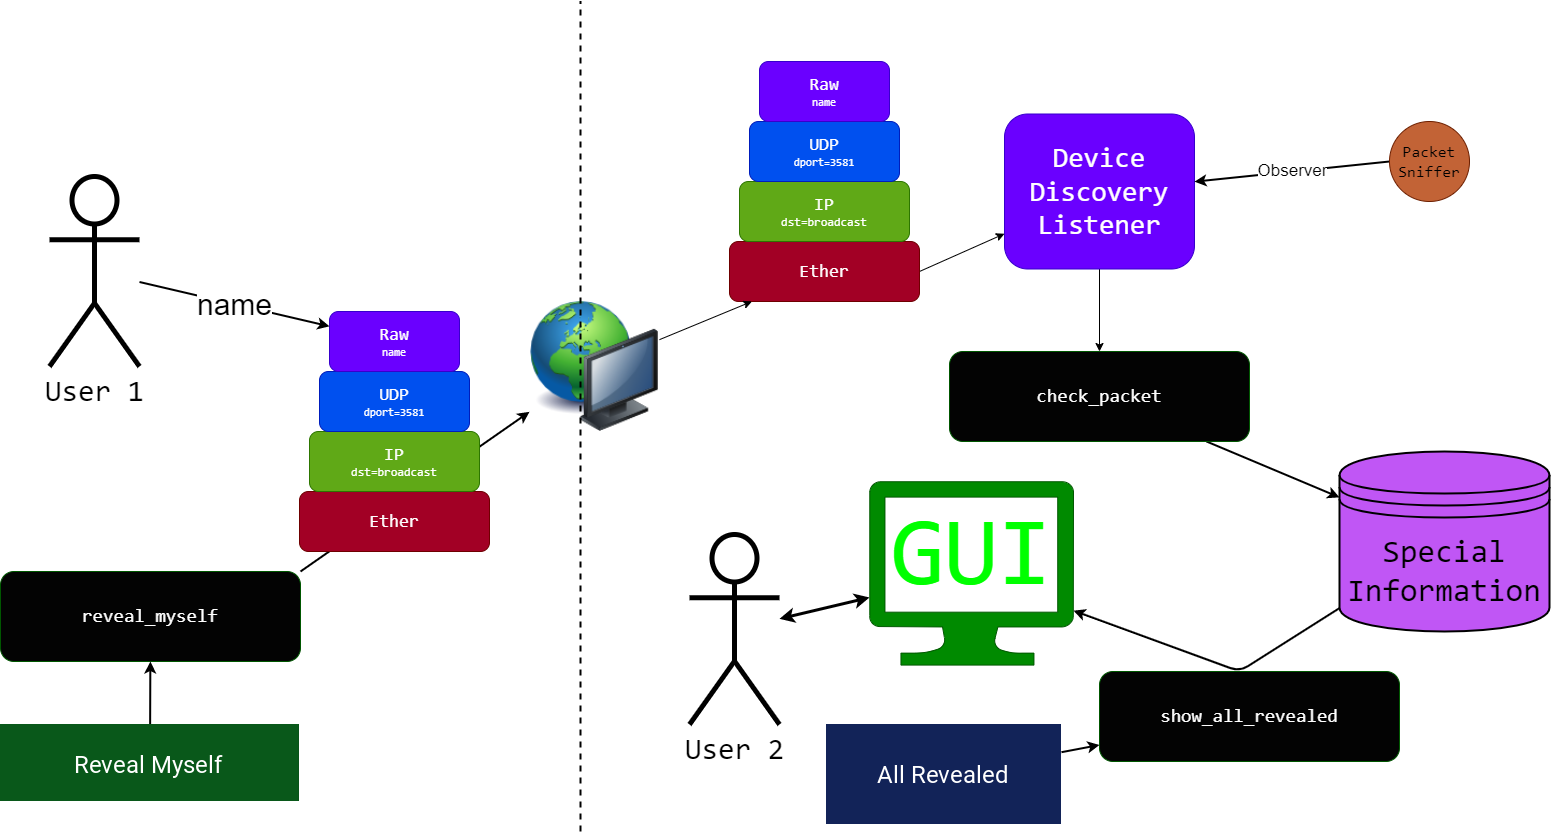

The diagram above was exported from draw.io. Its source (the exported page's mxGraphModel, read from the mxfile embedded in the PNG):
<mxGraphModel dx="3174" dy="1088" grid="1" gridSize="10" guides="1" tooltips="1" connect="1" arrows="1" fold="1" page="1" pageScale="1" pageWidth="850" pageHeight="1100" math="0" shadow="0">
  <root>
    <mxCell id="0" />
    <mxCell id="1" parent="0" />
    <mxCell id="9" value="" style="image;html=1;image=img/lib/clip_art/computers/Network_128x128.png" parent="1" vertex="1">
      <mxGeometry x="-270" y="310" width="130" height="130" as="geometry" />
    </mxCell>
    <mxCell id="99" style="edgeStyle=none;html=1;exitX=1;exitY=0.5;exitDx=0;exitDy=0;" parent="1" source="29" target="100" edge="1">
      <mxGeometry relative="1" as="geometry">
        <mxPoint x="190" y="200" as="targetPoint" />
      </mxGeometry>
    </mxCell>
    <mxCell id="29" value="&lt;font style=&quot;font-size: 18px;&quot;&gt;Ether&lt;/font&gt;" style="rounded=1;whiteSpace=wrap;html=1;fontFamily=Consolas;fillColor=#a20025;fontColor=#ffffff;strokeColor=#6F0000;" parent="1" vertex="1">
      <mxGeometry x="-70" y="250" width="190" height="60" as="geometry" />
    </mxCell>
    <mxCell id="39" value="&lt;font style=&quot;&quot;&gt;&lt;span style=&quot;font-size: 18px;&quot;&gt;IP&lt;br&gt;&lt;/span&gt;&lt;/font&gt;dst=broadcast" style="rounded=1;whiteSpace=wrap;html=1;fontFamily=Consolas;fillColor=#60a917;fontColor=#ffffff;strokeColor=#2D7600;" parent="1" vertex="1">
      <mxGeometry x="-60" y="190" width="170" height="60" as="geometry" />
    </mxCell>
    <mxCell id="118" style="edgeStyle=none;html=1;strokeWidth=2;fontSize=17;" edge="1" parent="1" source="75" target="117">
      <mxGeometry relative="1" as="geometry" />
    </mxCell>
    <mxCell id="75" value="check_packet" style="rounded=1;whiteSpace=wrap;html=1;fontFamily=Consolas;fillColor=#030303;fontColor=#ffffff;strokeColor=#005700;gradientColor=none;gradientDirection=radial;fontSize=19;" parent="1" vertex="1">
      <mxGeometry x="150" y="360" width="300" height="90" as="geometry" />
    </mxCell>
    <mxCell id="98" style="edgeStyle=none;html=1;startArrow=none;" parent="1" source="9" target="29" edge="1">
      <mxGeometry relative="1" as="geometry">
        <mxPoint x="-278.97058823529414" y="225" as="sourcePoint" />
        <mxPoint x="-370" y="400" as="targetPoint" />
      </mxGeometry>
    </mxCell>
    <mxCell id="101" style="edgeStyle=none;html=1;exitX=0.5;exitY=1;exitDx=0;exitDy=0;fontFamily=Consolas;fontSize=28;" parent="1" source="100" target="75" edge="1">
      <mxGeometry relative="1" as="geometry" />
    </mxCell>
    <mxCell id="100" value="Device&lt;br&gt;Discovery&lt;br&gt;Listener" style="rounded=1;whiteSpace=wrap;html=1;fillColor=#6a00ff;strokeColor=#3700CC;fontColor=#ffffff;fontFamily=Consolas;fontSize=28;" parent="1" vertex="1">
      <mxGeometry x="205" y="122.5" width="190" height="155" as="geometry" />
    </mxCell>
    <mxCell id="106" value="" style="sketch=0;aspect=fixed;pointerEvents=1;shadow=0;dashed=0;html=1;strokeColor=#005700;labelPosition=center;verticalLabelPosition=bottom;verticalAlign=top;align=center;fillColor=#008a00;shape=mxgraph.azure.computer;labelBackgroundColor=none;fontFamily=Consolas;fontSize=50;fontColor=#ffffff;" parent="1" vertex="1">
      <mxGeometry x="70" y="490" width="204" height="183.6" as="geometry" />
    </mxCell>
    <mxCell id="108" value="&lt;font face=&quot;Consolas&quot; color=&quot;#00ff00&quot; style=&quot;font-size: 97px;&quot;&gt;GUI&lt;/font&gt;" style="text;html=1;strokeColor=none;fillColor=none;align=center;verticalAlign=middle;whiteSpace=wrap;rounded=0;fontSize=97;" parent="1" vertex="1">
      <mxGeometry x="82" y="500" width="180" height="120" as="geometry" />
    </mxCell>
    <mxCell id="109" value="" style="endArrow=classic;startArrow=classic;html=1;fontFamily=Consolas;fontSize=97;fontColor=#00FF00;strokeWidth=3;" parent="1" source="128" target="106" edge="1">
      <mxGeometry width="50" height="50" relative="1" as="geometry">
        <mxPoint y="780.0247933884298" as="sourcePoint" />
        <mxPoint x="364" y="804.7945205479452" as="targetPoint" />
      </mxGeometry>
    </mxCell>
    <mxCell id="112" value="&lt;font style=&quot;&quot;&gt;&lt;span style=&quot;font-size: 18px;&quot;&gt;UDP&lt;br&gt;&lt;/span&gt;&lt;/font&gt;&lt;font style=&quot;font-size: 11px;&quot;&gt;dport=3581&lt;/font&gt;" style="rounded=1;whiteSpace=wrap;html=1;fontFamily=Consolas;fillColor=#0050ef;fontColor=#ffffff;strokeColor=#001DBC;" vertex="1" parent="1">
      <mxGeometry x="-50" y="130" width="150" height="60" as="geometry" />
    </mxCell>
    <mxCell id="114" value="&lt;font style=&quot;font-size: 18px;&quot;&gt;Raw&lt;br&gt;&lt;/font&gt;&lt;font style=&quot;font-size: 11px;&quot;&gt;name&lt;/font&gt;" style="rounded=1;whiteSpace=wrap;html=1;fontFamily=Consolas;fillColor=#6a00ff;fontColor=#ffffff;strokeColor=#3700CC;" vertex="1" parent="1">
      <mxGeometry x="-40" y="70" width="130" height="60" as="geometry" />
    </mxCell>
    <mxCell id="116" value="Observer" style="edgeStyle=none;html=1;exitX=0;exitY=0.5;exitDx=0;exitDy=0;strokeWidth=2;fontSize=17;" edge="1" parent="1" source="115" target="100">
      <mxGeometry relative="1" as="geometry" />
    </mxCell>
    <mxCell id="115" value="Packet&lt;br&gt;Sniffer" style="ellipse;whiteSpace=wrap;html=1;fontFamily=Consolas;fontSize=16;fillColor=#C26336;fontColor=#000000;strokeColor=#6D1F00;" vertex="1" parent="1">
      <mxGeometry x="590" y="130" width="80" height="80" as="geometry" />
    </mxCell>
    <mxCell id="138" style="edgeStyle=none;html=1;strokeWidth=2;fontSize=30;" edge="1" parent="1" source="117" target="106">
      <mxGeometry relative="1" as="geometry">
        <Array as="points">
          <mxPoint x="440" y="680" />
        </Array>
      </mxGeometry>
    </mxCell>
    <mxCell id="117" value="Special Information" style="shape=datastore;whiteSpace=wrap;html=1;strokeWidth=2;fontFamily=Consolas;fontSize=32;gradientDirection=radial;fillColor=#C056F5;" vertex="1" parent="1">
      <mxGeometry x="540" y="460" width="210" height="180" as="geometry" />
    </mxCell>
    <mxCell id="124" style="edgeStyle=none;html=1;exitX=1;exitY=0;exitDx=0;exitDy=0;strokeWidth=2;fontSize=17;" edge="1" parent="1" source="119" target="9">
      <mxGeometry relative="1" as="geometry" />
    </mxCell>
    <mxCell id="119" value="reveal_myself" style="rounded=1;whiteSpace=wrap;html=1;fontFamily=Consolas;fillColor=#030303;fontColor=#ffffff;strokeColor=#005700;gradientColor=none;gradientDirection=radial;fontSize=19;" vertex="1" parent="1">
      <mxGeometry x="-799" y="580" width="300" height="90" as="geometry" />
    </mxCell>
    <mxCell id="120" value="&lt;font style=&quot;font-size: 18px;&quot;&gt;Ether&lt;/font&gt;" style="rounded=1;whiteSpace=wrap;html=1;fontFamily=Consolas;fillColor=#a20025;fontColor=#ffffff;strokeColor=#6F0000;" vertex="1" parent="1">
      <mxGeometry x="-500" y="500" width="190" height="60" as="geometry" />
    </mxCell>
    <mxCell id="121" value="&lt;font style=&quot;&quot;&gt;&lt;span style=&quot;font-size: 18px;&quot;&gt;IP&lt;br&gt;&lt;/span&gt;&lt;/font&gt;dst=broadcast" style="rounded=1;whiteSpace=wrap;html=1;fontFamily=Consolas;fillColor=#60a917;fontColor=#ffffff;strokeColor=#2D7600;" vertex="1" parent="1">
      <mxGeometry x="-490" y="440" width="170" height="60" as="geometry" />
    </mxCell>
    <mxCell id="122" value="&lt;font style=&quot;&quot;&gt;&lt;span style=&quot;font-size: 18px;&quot;&gt;UDP&lt;br&gt;&lt;/span&gt;&lt;/font&gt;&lt;font style=&quot;font-size: 11px;&quot;&gt;dport=3581&lt;/font&gt;" style="rounded=1;whiteSpace=wrap;html=1;fontFamily=Consolas;fillColor=#0050ef;fontColor=#ffffff;strokeColor=#001DBC;" vertex="1" parent="1">
      <mxGeometry x="-480" y="380" width="150" height="60" as="geometry" />
    </mxCell>
    <mxCell id="123" value="&lt;font style=&quot;font-size: 18px;&quot;&gt;Raw&lt;br&gt;&lt;/font&gt;&lt;font style=&quot;font-size: 11px;&quot;&gt;name&lt;/font&gt;" style="rounded=1;whiteSpace=wrap;html=1;fontFamily=Consolas;fillColor=#6a00ff;fontColor=#ffffff;strokeColor=#3700CC;" vertex="1" parent="1">
      <mxGeometry x="-470" y="320" width="130" height="60" as="geometry" />
    </mxCell>
    <mxCell id="126" value="" style="endArrow=none;dashed=1;html=1;strokeWidth=2;fontSize=17;" edge="1" parent="1">
      <mxGeometry width="50" height="50" relative="1" as="geometry">
        <mxPoint x="-219" y="840" as="sourcePoint" />
        <mxPoint x="-219" y="10" as="targetPoint" />
      </mxGeometry>
    </mxCell>
    <mxCell id="130" value="name" style="edgeStyle=none;html=1;strokeWidth=2;fontSize=30;" edge="1" parent="1" source="127" target="123">
      <mxGeometry relative="1" as="geometry" />
    </mxCell>
    <mxCell id="127" value="&lt;font face=&quot;Consolas&quot; style=&quot;font-size: 30px;&quot;&gt;User 1&lt;/font&gt;" style="shape=umlActor;verticalLabelPosition=bottom;verticalAlign=top;html=1;outlineConnect=0;strokeWidth=5;fontSize=30;" vertex="1" parent="1">
      <mxGeometry x="-750" y="185" width="90" height="190" as="geometry" />
    </mxCell>
    <mxCell id="128" value="&lt;font face=&quot;Consolas&quot; style=&quot;font-size: 30px;&quot;&gt;User 2&lt;/font&gt;" style="shape=umlActor;verticalLabelPosition=bottom;verticalAlign=top;html=1;outlineConnect=0;strokeWidth=5;fontSize=30;" vertex="1" parent="1">
      <mxGeometry x="-110" y="543" width="90" height="190" as="geometry" />
    </mxCell>
    <mxCell id="133" style="edgeStyle=none;html=1;strokeWidth=2;fontSize=30;" edge="1" parent="1" source="131" target="119">
      <mxGeometry relative="1" as="geometry" />
    </mxCell>
    <mxCell id="131" value="" style="shape=image;verticalLabelPosition=bottom;labelBackgroundColor=default;verticalAlign=top;aspect=fixed;imageAspect=0;image=data:image/png,(base64 omitted: 4696 chars);" vertex="1" parent="1">
      <mxGeometry x="-799" y="733" width="299" height="77" as="geometry" />
    </mxCell>
    <mxCell id="137" style="edgeStyle=none;html=1;strokeWidth=2;fontSize=30;" edge="1" parent="1" source="135" target="136">
      <mxGeometry relative="1" as="geometry" />
    </mxCell>
    <mxCell id="135" value="" style="shape=image;verticalLabelPosition=bottom;labelBackgroundColor=default;verticalAlign=top;aspect=fixed;imageAspect=0;image=data:image/png,(base64 omitted: 3828 chars);" vertex="1" parent="1">
      <mxGeometry x="27" y="733" width="235" height="100" as="geometry" />
    </mxCell>
    <mxCell id="136" value="show_all_revealed" style="rounded=1;whiteSpace=wrap;html=1;fontFamily=Consolas;fillColor=#030303;fontColor=#ffffff;strokeColor=#005700;gradientColor=none;gradientDirection=radial;fontSize=19;" vertex="1" parent="1">
      <mxGeometry x="300" y="680" width="300" height="90" as="geometry" />
    </mxCell>
  </root>
</mxGraphModel>